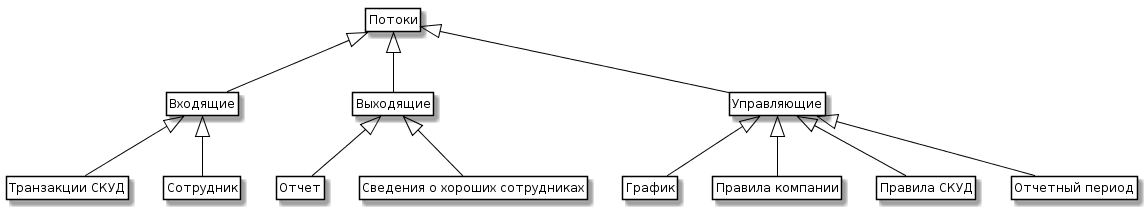

The diagram above was rendered by PlantUML. Its source (embedded in the PNG):
@startuml
skinparam class {
	BackgroundColor White
	ArrowColor Black
	BorderColor Black
}
class Entity as "Потоки"

class Input as "Входящие"
class Output as "Выходящие"
class Control as "Управляющие"

class INTransaction as "Транзакции СКУД"
class INMembers as "Сотрудник"

class OUTReport as "Отчет"
class OUTGoodMembers as "Сведения о хороших сотрудниках"

class CONTROLShedule as "График"
class CONTROLRule as "Правила компании"
class CONTROLSysRule as "Правила СКУД"
class CONTROLPeriod as "Отчетный период"


Entity <|-- Input 
Entity <|-- Output 
Entity <|-- Control 

Input <|-- INTransaction 
Input <|-- INMembers 
Output <|-- OUTReport
Output <|-- OUTGoodMembers
Control <|-- CONTROLShedule 
Control <|-- CONTROLRule 
Control <|-- CONTROLSysRule
Control <|-- CONTROLPeriod  



hide members
hide circle
hide methods
@enduml